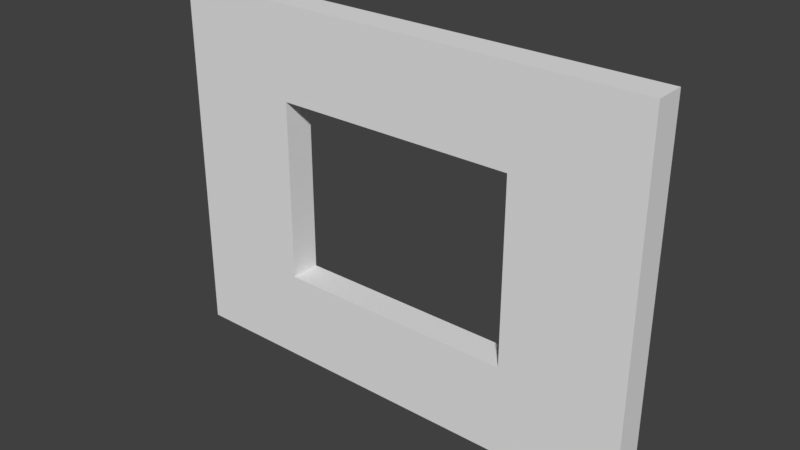 # Source: 3_x_4_x_0.25_window.blend  (saved by Blender 2.79.0; exported with 4.5.12 LTS)
import bpy
from mathutils import Matrix  # noqa: F401  (used for matrix-valued properties, if any)

bpy.ops.wm.read_factory_settings(use_empty=True)
scene = bpy.context.scene
scene.name = 'Scene'

# ---- collections
col_collection_1 = bpy.data.collections.new('Collection 1'); scene.collection.children.link(col_collection_1)

# ---- world
world_world = bpy.data.worlds.new('World'); scene.world = world_world
world_world.color = (0.05088, 0.05088, 0.05088)
world_world.use_sun_shadow = False
world_world.sun_shadow_jitter_overblur = 0.0
world_world.cycles.sampling_method = 'MANUAL'

# ---- meshes
me_vert = bpy.data.meshes.new('Vert')
me_vert.from_pydata([(0.0, 0.0, 0.0), (4.0, 0.0, 0.0), (4.0, 3.0, 0.0), (0.0, 3.0, 0.0), (2.0, 0.0, 0.0), (4.0, 1.5, 0.0), (2.0, 3.0, 0.0), (0.0, 1.5, 0.0), (3.0, 0.0, 0.0), (4.0, 2.25, 0.0), (1.0, 3.0, 0.0), (0.0, 2.25, 0.0), (1.0, 0.0, 0.0), (4.0, 0.75, 0.0), (3.0, 3.0, 0.0), (0.0, 0.75, 0.0), (1.0, 1.5, 0.0), (3.0, 1.5, 0.0), (2.0, 0.75, 0.0), (2.0, 2.25, 0.0), (3.0, 2.25, 0.0), (3.0, 0.75, 0.0), (1.0, 0.75, 0.0), (1.0, 2.25, 0.0), (3.0, 0.0, 0.25), (4.0, 0.0, 0.25), (4.0, 2.25, 0.25), (4.0, 3.0, 0.25), (1.0, 3.0, 0.25), (0.0, 3.0, 0.25), (0.0, 2.25, 0.25), (1.0, 0.0, 0.25), (2.0, 0.0, 0.25), (4.0, 0.75, 0.25), (4.0, 1.5, 0.25), (3.0, 3.0, 0.25), (2.0, 3.0, 0.25), (0.0, 0.75, 0.25), (0.0, 1.5, 0.25), (1.0, 1.5, 0.25), (2.0, 0.75, 0.25), (0.0, 0.0, 0.25), (3.0, 1.5, 0.25), (2.0, 2.25, 0.25), (3.0, 2.25, 0.25), (3.0, 0.75, 0.25), (1.0, 0.75, 0.25), (1.0, 2.25, 0.25)], [], [(23, 11, 3, 10), (22, 15, 7, 16), (20, 19, 6, 14), (5, 17, 20, 9), (9, 20, 14, 2), (8, 4, 18, 21), (1, 8, 21, 13), (13, 21, 17, 5), (12, 0, 15, 22), (4, 12, 22, 18), (16, 7, 11, 23), (19, 23, 10, 6), (47, 28, 29, 30), (46, 39, 38, 37), (44, 35, 36, 43), (34, 26, 44, 42), (26, 27, 35, 44), (24, 45, 40, 32), (25, 33, 45, 24), (33, 34, 42, 45), (31, 46, 37, 41), (32, 40, 46, 31), (39, 47, 30, 38), (43, 36, 28, 47), (22, 16, 39, 46), (21, 18, 40, 45), (10, 3, 29, 28), (15, 0, 41, 37), (4, 8, 24, 32), (3, 11, 30, 29), (23, 19, 43, 47), (5, 9, 26, 34), (12, 4, 32, 31), (16, 23, 47, 39), (6, 10, 28, 36), (17, 21, 45, 42), (13, 5, 34, 33), (19, 20, 44, 43), (11, 7, 38, 30), (14, 6, 36, 35), (0, 12, 31, 41), (18, 22, 46, 40), (7, 15, 37, 38), (20, 17, 42, 44), (8, 1, 25, 24), (1, 13, 33, 25), (9, 2, 27, 26), (2, 14, 35, 27)])
me_vert.use_remesh_preserve_volume = False
me_vert.use_remesh_preserve_attributes = False
me_vert.use_mirror_vertex_groups = False
me_vert.update()

# ---- objects
ob_sm_window_3x4x0_25 = bpy.data.objects.new('SM Window 3x4x0.25', me_vert)

# ---- transforms, parenting, visibility, modifiers, constraints
ob_sm_window_3x4x0_25.location = (0.0, 0.0, 0.0)
ob_sm_window_3x4x0_25.rotation_euler = (1.571, -0.0, 0.0)
ob_sm_window_3x4x0_25.lineart.crease_threshold = 0.0

# ---- collection membership
col_collection_1.objects.link(ob_sm_window_3x4x0_25)

# ---- scene / render settings (as saved in the file)
scene.frame_start = 1; scene.frame_end = 250; scene.frame_set(1)
scene.render.engine = 'BLENDER_EEVEE_NEXT'
scene.render.resolution_percentage = 50
scene.render.dither_intensity = 0.0
scene.cycles.use_denoising = False
scene.cycles.samples = 128
scene.cycles.sampling_pattern = 'TABULATED_SOBOL'
scene.cycles.use_adaptive_sampling = False
scene.cycles.use_light_tree = False
scene.cycles.blur_glossy = 0.0
scene.cycles.sample_clamp_indirect = 0.0
scene.view_settings.view_transform = 'Standard'
bpy.context.view_layer.update()

# ---- added for rendering (the .blend has no active camera and no usable light): camera, sun
cam_auto = bpy.data.cameras.new('AutoCamera')
cam_auto.lens = 50.0
cam_auto.sensor_width = 36.0
cam_auto.clip_end = 1000.0
ob_auto_camera = bpy.data.objects.new('AutoCamera', cam_auto)
scene.collection.objects.link(ob_auto_camera)
ob_auto_camera.location = (6.6319, -5.68328, 5.20552)
ob_auto_camera.rotation_euler = (1.09748, -7.21219e-08, 0.694738)
scene.camera = ob_auto_camera
light_auto_sun = bpy.data.lights.new('AutoSun', 'SUN')
light_auto_sun.energy = 3.0
light_auto_sun.angle = 0.0523599
ob_auto_sun = bpy.data.objects.new('AutoSun', light_auto_sun)
scene.collection.objects.link(ob_auto_sun)
ob_auto_sun.rotation_euler = (0.872665, 0.174533, 0.523599)
bpy.context.view_layer.update()
